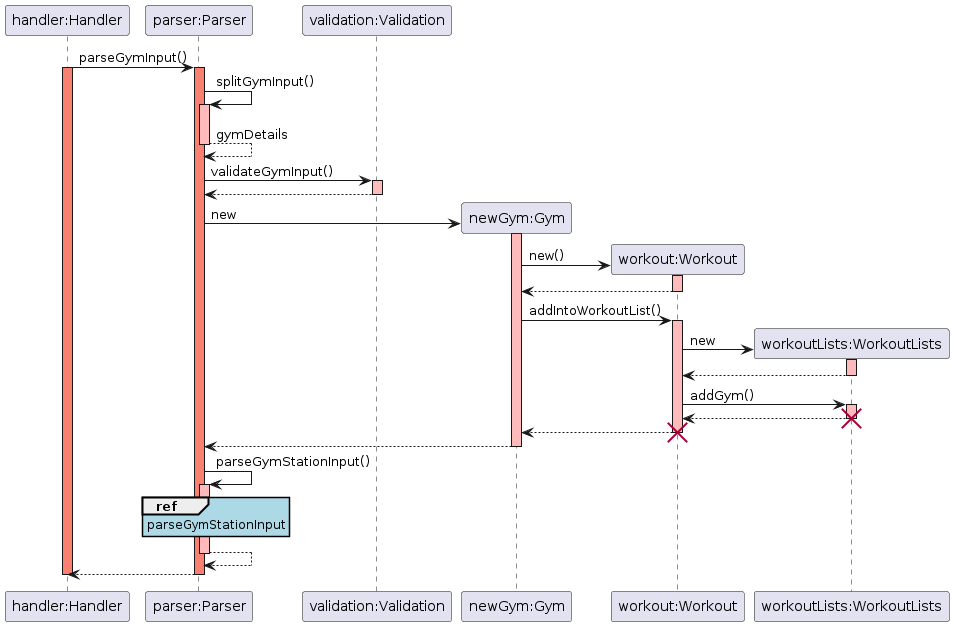

The diagram above was rendered by PlantUML. Its source (embedded in the PNG):
@startuml
skinparam sequenceReferenceBackgroundColor lightblue

participant "handler:Handler" as Handler
participant "parser:Parser" as Parser
participant "validation:Validation" as Validation
participant "newGym:Gym" as Gym
participant "workout:Workout" as Workout
participant "workoutLists:WorkoutLists" as WorkoutList

Handler -> Parser: parseGymInput()
activate Handler #salmon
activate Parser #salmon

Parser -> Parser: splitGymInput()
activate Parser #FFBBBB
Parser --> Parser: gymDetails
deactivate Parser #FFBBBB

Parser -> Validation: validateGymInput()
activate Validation #FFBBBB
Validation --> Parser: 
deactivate Validation

Parser -> Gym **: new


    activate Gym #FFBBBB   
    Gym -> Workout **: new()
    activate Workout #FFBBBB
    Workout --> Gym: 
    deactivate Workout #FFBBBB

    Gym -> Workout: addIntoWorkoutList()
    activate Workout #FFBBBB
    Workout -> WorkoutList **: new
    activate WorkoutList #FFBBBB
    WorkoutList --> Workout:
    deactivate WorkoutList #FFBBBB

    Workout -> WorkoutList: addGym()
    activate WorkoutList #FFBBBB
    WorkoutList --> Workout:
    deactivate WorkoutList #FFBBBB
    destroy WorkoutList
    
    Workout --> Gym :
    deactivate Workout #FFBBBB
    destroy Workout

Gym --> Parser:
deactivate Gym #FFBBBB

Parser -> Parser: parseGymStationInput()
activate Parser #FFBBBB
ref over Parser: parseGymStationInput
Parser --> Parser:
deactivate Parser #FFBBBB
Parser --> Handler 

deactivate Parser #salmon
deactivate Handler #salmon
@enduml